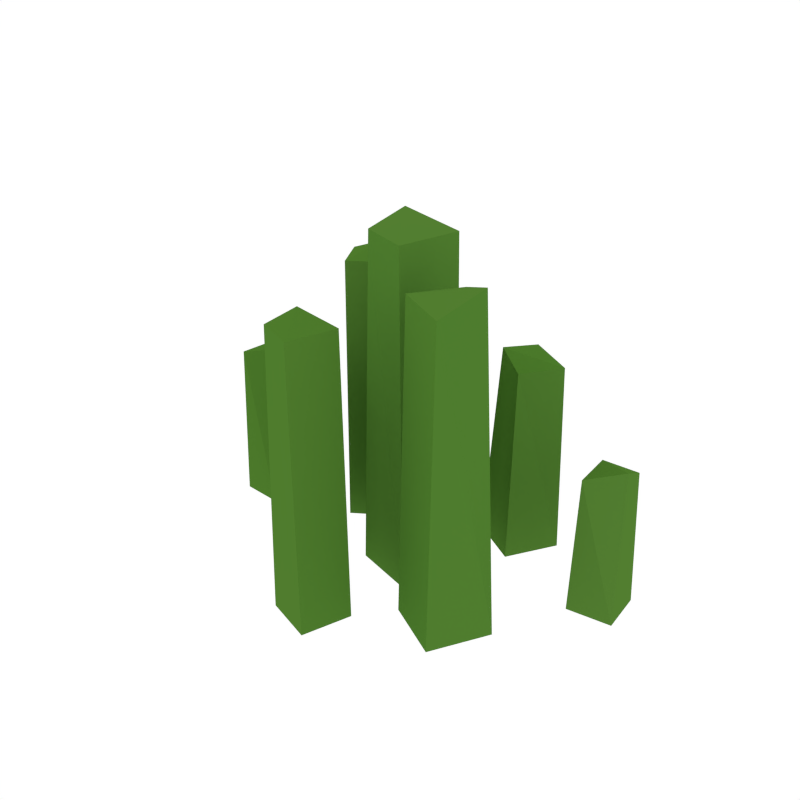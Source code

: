 # Source: Grass_2.blend  (saved by Blender 2.79.0; exported with 4.5.12 LTS)
import bpy
from mathutils import Matrix  # noqa: F401  (used for matrix-valued properties, if any)

bpy.ops.wm.read_factory_settings(use_empty=True)
scene = bpy.context.scene
scene.name = 'Scene'

# ---- collections
col_collection_1 = bpy.data.collections.new('Collection 1'); scene.collection.children.link(col_collection_1)

# ---- images (referenced by path relative to the original .blend; pixels are not part of the script)
import os
ASSET_DIR = os.environ.get("B2B_ASSET_DIR", "")  # directory of the original .blend (textures are referenced by path, not embedded)
HERE = os.path.dirname(os.path.abspath(__file__))  # packed textures are extracted next to this script under _unpacked/

def load_image(name, relpath, width, height, colorspace="sRGB"):
    """Load a texture the original file referenced (path relative to the .blend, or extracted next to this script)."""
    p = next((c for c in (os.path.join(HERE, relpath), os.path.join(ASSET_DIR, relpath)) if relpath and os.path.exists(c)), "")
    if p:
        img = bpy.data.images.load(p, check_existing=True)
        img.name = name
    else:  # same state as the original file: an image datablock whose file is absent (Cycles renders it pink)
        img = bpy.data.images.new(name, width, height)
        img.source = "FILE"
        img.filepath = "//" + (relpath or name)
    img.colorspace_settings.name = colorspace
    return img
img_atlas_png = load_image('Atlas.png', '_unpacked/Atlas.2d17175b.png', 32, 32, 'sRGB')

# ---- materials (node trees are filled in below, after node groups)
mat_atlas = bpy.data.materials.new('Atlas')
mat_atlas.alpha_threshold = 0.0
mat_atlas.roughness = 0.5

# ---- material node trees
mat_atlas.use_nodes = True; mat_atlas.node_tree.nodes.clear()
_N = mat_atlas.node_tree.nodes; _L = mat_atlas.node_tree.links
n0 = _N.new('ShaderNodeOutputMaterial'); n0.name = 'Material Output'; n0.location = (300, 300)
n1 = _N.new('ShaderNodeBsdfDiffuse'); n1.name = 'Diffuse BSDF'; n1.location = (10, 300)
n2 = _N.new('ShaderNodeTexImage'); n2.name = 'Image Texture'; n2.location = (-180, 300)
n2.width = 140
n2.image = img_atlas_png
_L.new(n1.outputs[0], n0.inputs[0])
_L.new(n2.outputs[0], n1.inputs[0])
n0.is_active_output = True

# ---- world
world_world = bpy.data.worlds.new('World'); scene.world = world_world
world_world.color = (1.0, 1.0, 1.0)
world_world.use_sun_shadow = False
world_world.sun_shadow_jitter_overblur = 0.0
world_world.cycles.sampling_method = 'NONE'
world_world.cycles.sample_map_resolution = 256

# ---- meshes
me_cube_034 = bpy.data.meshes.new('Cube.034')
me_cube_034.from_pydata([(-0.003672, -0.4815, -0.02085), (-0.02307, -0.4762, 1.114), (-0.1986, -0.4187, -0.02085), (-0.176, -0.414, 1.113), (0.05914, -0.2865, -0.02085), (0.03743, -0.2884, 1.116), (-0.1358, -0.2237, -0.02085), (-0.1385, -0.2976, 1.149), (0.167, -0.1483, -0.02085), (0.1797, -0.1265, 1.222), (0.2881, 0.07784, -0.02085), (0.2906, 0.04797, 1.22), (0.3931, -0.2694, -0.02085), (0.3975, -0.2432, 1.224), (0.5143, -0.0433, -0.02085), (0.4259, -0.02452, 1.273), (0.09395, -0.03485, -0.02085), (0.06993, -0.0273, 1.33), (-0.1533, 0.03359, -0.02085), (-0.1247, 0.04259, 1.329), (0.1624, 0.2124, -0.02085), (0.1359, 0.2109, 1.333), (-0.08486, 0.2808, -0.02085), (-0.08376, 0.1905, 1.382), (-0.5228, -0.07122, -0.02085), (-0.5076, -0.05578, 0.7336), (-0.3735, 0.09144, -0.02085), (-0.3778, 0.06599, 0.7324), (-0.3602, -0.2206, -0.02085), (-0.3509, -0.1997, 0.7357), (-0.2108, -0.05793, -0.02085), (-0.2805, -0.02338, 0.7716), (-0.4065, 0.2234, -0.02085), (-0.4184, 0.2396, 1.09), (-0.52, 0.3939, -0.02085), (-0.4994, 0.3835, 1.089), (-0.236, 0.3369, -0.02085), (-0.2542, 0.349, 1.092), (-0.3496, 0.5074, -0.02085), (-0.3976, 0.4513, 1.123), (0.6163, 0.4296, -0.02085), (0.6339, 0.431, 0.5318), (0.7955, 0.4506, -0.02085), (0.7793, 0.4371, 0.5303), (0.6373, 0.2504, -0.02085), (0.6541, 0.2584, 0.5345), (0.8165, 0.2714, -0.02085), (0.7918, 0.3299, 0.5811), (0.3903, 0.5756, -0.02085), (0.3785, 0.5566, 0.7704), (0.2761, 0.3784, -0.02085), (0.2748, 0.405, 0.7689), (0.1931, 0.6898, -0.02085), (0.1885, 0.6667, 0.7731), (0.07888, 0.4926, -0.02085), (0.1568, 0.4733, 0.8197), (-0.8743, 0.2693, -0.02085), (-0.8577, 0.2676, 0.6286), (-0.7048, 0.257, -0.02085), (-0.7222, 0.2475, 0.6275), (-0.8866, 0.09989, -0.02085), (-0.8696, 0.1043, 0.6306), (-0.7171, 0.08756, -0.02085), (-0.7296, 0.1461, 0.6648)], [], [(0, 1, 3, 2), (2, 3, 7, 6), (6, 7, 5, 4), (4, 5, 1, 0), (2, 6, 4, 0), (7, 1, 5), (1, 7, 3), (8, 9, 11, 10), (10, 11, 15, 14), (14, 15, 13, 12), (12, 13, 9, 8), (10, 14, 12, 8), (15, 9, 13), (9, 15, 11), (16, 17, 19, 18), (18, 19, 23, 22), (22, 23, 21, 20), (20, 21, 17, 16), (18, 22, 20, 16), (23, 17, 21), (17, 23, 19), (24, 25, 27, 26), (26, 27, 31, 30), (30, 31, 29, 28), (28, 29, 25, 24), (26, 30, 28, 24), (31, 25, 29), (25, 31, 27), (32, 33, 35, 34), (34, 35, 39, 38), (38, 39, 37, 36), (36, 37, 33, 32), (34, 38, 36, 32), (39, 33, 37), (33, 39, 35), (40, 41, 43, 42), (42, 43, 47, 46), (46, 47, 45, 44), (44, 45, 41, 40), (42, 46, 44, 40), (47, 41, 45), (41, 47, 43), (48, 49, 51, 50), (50, 51, 55, 54), (54, 55, 53, 52), (52, 53, 49, 48), (50, 54, 52, 48), (55, 49, 53), (49, 55, 51), (56, 57, 59, 58), (58, 59, 63, 62), (62, 63, 61, 60), (60, 61, 57, 56), (58, 62, 60, 56), (63, 57, 61), (57, 63, 59)])
_uv = me_cube_034.uv_layers.new(name='UVMap')
_uv.uv.foreach_set('vector', [0.01524, 0.8916, 0.01525, 0.8912, 0.01531, 0.8912, 0.01531, 0.8916, 0.01542, 0.8912, 0.01542, 0.8908, 0.01546, 0.8908, 0.01549, 0.8912, 0.01542, 0.8916, 0.01542, 0.8912, 0.01548, 0.8912, 0.01549, 0.8916, 0.0154, 0.8912, 0.0154, 0.8916, 0.01533, 0.8916, 0.01533, 0.8912, 0.01531, 0.8917, 0.01524, 0.8917, 0.01524, 0.8917, 0.01531, 0.8917, 0.01567, 0.8915, 0.01573, 0.8915, 0.01573, 0.8916, 0.01573, 0.8915, 0.01567, 0.8915, 0.01567, 0.8915, 0.01533, 0.8912, 0.01534, 0.8908, 0.01541, 0.8908, 0.01542, 0.8912, 0.01516, 0.8912, 0.01517, 0.8908, 0.01522, 0.8908, 0.01524, 0.8912, 0.01507, 0.8912, 0.01508, 0.8908, 0.01515, 0.8908, 0.01516, 0.8912, 0.01533, 0.8908, 0.01533, 0.8912, 0.01525, 0.8912, 0.01524, 0.8908, 0.01563, 0.8911, 0.01554, 0.8911, 0.01554, 0.891, 0.01563, 0.891, 0.01499, 0.8917, 0.01506, 0.8916, 0.01506, 0.8917, 0.01506, 0.8916, 0.01499, 0.8917, 0.01499, 0.8916, 0.01499, 0.8912, 0.015, 0.8908, 0.01507, 0.8908, 0.01507, 0.8912, 0.01481, 0.8912, 0.01482, 0.8908, 0.01487, 0.8908, 0.0149, 0.8912, 0.01473, 0.8912, 0.01473, 0.8908, 0.0148, 0.8908, 0.01481, 0.8912, 0.01499, 0.8908, 0.01499, 0.8912, 0.0149, 0.8912, 0.0149, 0.8908, 0.01524, 0.8917, 0.01524, 0.8916, 0.01533, 0.8916, 0.01533, 0.8917, 0.01481, 0.8917, 0.01488, 0.8916, 0.01488, 0.8917, 0.01488, 0.8916, 0.01481, 0.8917, 0.01481, 0.8916, 0.01554, 0.8917, 0.01555, 0.8914, 0.01561, 0.8914, 0.01561, 0.8917, 0.01561, 0.891, 0.01561, 0.8908, 0.01565, 0.8908, 0.01567, 0.891, 0.01561, 0.8908, 0.01561, 0.891, 0.01555, 0.891, 0.01554, 0.8908, 0.01562, 0.8912, 0.01562, 0.8914, 0.01555, 0.8914, 0.01554, 0.8912, 0.01533, 0.8917, 0.01541, 0.8917, 0.01541, 0.8917, 0.01533, 0.8917, 0.01554, 0.8917, 0.01561, 0.8917, 0.01561, 0.8918, 0.01561, 0.8917, 0.01554, 0.8917, 0.01554, 0.8917, 0.01549, 0.8915, 0.0155, 0.8912, 0.01554, 0.8912, 0.01554, 0.8915, 0.01499, 0.8916, 0.01499, 0.8912, 0.01503, 0.8912, 0.01504, 0.8916, 0.01554, 0.8908, 0.01554, 0.8912, 0.01549, 0.8911, 0.01549, 0.8908, 0.01487, 0.8912, 0.01487, 0.8916, 0.01481, 0.8916, 0.01481, 0.8912, 0.01568, 0.8917, 0.01568, 0.8917, 0.01561, 0.8917, 0.01561, 0.8917, 0.01567, 0.8915, 0.01573, 0.8914, 0.01573, 0.8915, 0.01573, 0.8914, 0.01567, 0.8915, 0.01567, 0.8914, 0.01542, 0.8918, 0.01542, 0.8916, 0.01547, 0.8916, 0.01548, 0.8918, 0.0149, 0.8917, 0.01492, 0.8915, 0.01496, 0.8915, 0.01496, 0.8917, 0.01473, 0.8917, 0.01474, 0.8915, 0.01477, 0.8915, 0.01478, 0.8917, 0.01554, 0.8915, 0.01554, 0.8917, 0.01549, 0.8917, 0.01549, 0.8915, 0.01499, 0.8918, 0.01499, 0.8917, 0.01505, 0.8917, 0.01505, 0.8918, 0.01567, 0.8916, 0.01572, 0.8916, 0.01572, 0.8916, 0.01572, 0.8916, 0.01567, 0.8916, 0.01567, 0.8916, 0.0149, 0.8915, 0.01491, 0.8912, 0.01497, 0.8912, 0.01498, 0.8915, 0.01516, 0.8915, 0.01519, 0.8912, 0.01524, 0.8912, 0.01524, 0.8915, 0.01507, 0.8915, 0.01508, 0.8912, 0.01514, 0.8912, 0.01515, 0.8915, 0.01473, 0.8915, 0.01473, 0.8912, 0.0148, 0.8912, 0.0148, 0.8915, 0.01541, 0.8916, 0.01541, 0.8917, 0.01533, 0.8917, 0.01533, 0.8916, 0.01563, 0.8911, 0.01569, 0.891, 0.01569, 0.8911, 0.01569, 0.891, 0.01563, 0.8911, 0.01563, 0.891, 0.01507, 0.8917, 0.01508, 0.8915, 0.01513, 0.8915, 0.01513, 0.8917, 0.01561, 0.8917, 0.01562, 0.8914, 0.01565, 0.8914, 0.01567, 0.8917, 0.01562, 0.8914, 0.01562, 0.8912, 0.01566, 0.8912, 0.01567, 0.8914, 0.01516, 0.8917, 0.01516, 0.8915, 0.01522, 0.8915, 0.01522, 0.8917, 0.0149, 0.8917, 0.01496, 0.8917, 0.01496, 0.8918, 0.0149, 0.8918, 0.01567, 0.8912, 0.01572, 0.8912, 0.01572, 0.8912, 0.01572, 0.8912, 0.01567, 0.8912, 0.01567, 0.8912])
me_cube_034.materials.append(mat_atlas)
me_cube_034.use_remesh_preserve_volume = False
me_cube_034.use_remesh_preserve_attributes = False
me_cube_034.use_mirror_vertex_groups = False
me_cube_034.update()

# ---- objects
ob_grass_2 = bpy.data.objects.new('Grass_2', me_cube_034)

# ---- transforms, parenting, visibility, modifiers, constraints
ob_grass_2.location = (0.0, 0.0, 0.0)
ob_grass_2.lineart.crease_threshold = 0.0

# ---- collection membership
col_collection_1.objects.link(ob_grass_2)

# ---- scene / render settings (as saved in the file)
scene.frame_start = 1; scene.frame_end = 250; scene.frame_set(0)
scene.render.engine = 'CYCLES'
scene.render.resolution_x = 1000
scene.render.resolution_y = 1000
scene.render.dither_intensity = 0.0
scene.cycles.samples = 200
scene.cycles.sampling_pattern = 'TABULATED_SOBOL'
scene.cycles.light_sampling_threshold = 0.0
scene.cycles.use_adaptive_sampling = False
scene.cycles.use_light_tree = False
scene.cycles.caustics_reflective = False
scene.cycles.caustics_refractive = False
scene.cycles.blur_glossy = 0.0
scene.cycles.max_bounces = 2
scene.cycles.pixel_filter_type = 'GAUSSIAN'
scene.cycles.sample_clamp_indirect = 0.0
scene.view_settings.view_transform = 'Standard'
bpy.context.view_layer.update()

# ---- added for rendering (the .blend has no active camera): camera
cam_auto = bpy.data.cameras.new('AutoCamera')
cam_auto.lens = 50.0
cam_auto.sensor_width = 36.0
cam_auto.clip_end = 1000.0
ob_auto_camera = bpy.data.objects.new('AutoCamera', cam_auto)
scene.collection.objects.link(ob_auto_camera)
ob_auto_camera.location = (2.27626, -2.66941, 2.52968)
ob_auto_camera.rotation_euler = (1.09748, -7.21219e-08, 0.694738)
scene.camera = ob_auto_camera
bpy.context.view_layer.update()
